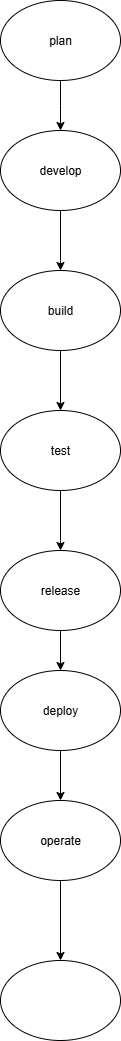

The diagram above was exported from draw.io. Its source (the exported page's mxGraphModel, read from the mxfile embedded in the PNG):
<mxGraphModel dx="1042" dy="562" grid="1" gridSize="10" guides="1" tooltips="1" connect="1" arrows="1" fold="1" page="1" pageScale="1" pageWidth="850" pageHeight="1100" math="0" shadow="0">
  <root>
    <mxCell id="0" />
    <mxCell id="1" parent="0" />
    <mxCell id="JweEbGA5vCghxCxKcneJ-3" value="" style="edgeStyle=orthogonalEdgeStyle;rounded=0;orthogonalLoop=1;jettySize=auto;html=1;" edge="1" parent="1" source="JweEbGA5vCghxCxKcneJ-1">
      <mxGeometry relative="1" as="geometry">
        <mxPoint x="390" y="140" as="targetPoint" />
      </mxGeometry>
    </mxCell>
    <mxCell id="JweEbGA5vCghxCxKcneJ-1" value="plan" style="ellipse;whiteSpace=wrap;html=1;" vertex="1" parent="1">
      <mxGeometry x="330" y="10" width="120" height="80" as="geometry" />
    </mxCell>
    <mxCell id="JweEbGA5vCghxCxKcneJ-5" value="" style="edgeStyle=orthogonalEdgeStyle;rounded=0;orthogonalLoop=1;jettySize=auto;html=1;" edge="1" parent="1" source="JweEbGA5vCghxCxKcneJ-2">
      <mxGeometry relative="1" as="geometry">
        <mxPoint x="390" y="280" as="targetPoint" />
        <Array as="points">
          <mxPoint x="390" y="270" />
          <mxPoint x="390" y="270" />
        </Array>
      </mxGeometry>
    </mxCell>
    <mxCell id="JweEbGA5vCghxCxKcneJ-2" value="develop" style="ellipse;whiteSpace=wrap;html=1;" vertex="1" parent="1">
      <mxGeometry x="330" y="140" width="120" height="80" as="geometry" />
    </mxCell>
    <mxCell id="JweEbGA5vCghxCxKcneJ-7" value="" style="edgeStyle=orthogonalEdgeStyle;rounded=0;orthogonalLoop=1;jettySize=auto;html=1;" edge="1" parent="1" source="JweEbGA5vCghxCxKcneJ-4">
      <mxGeometry relative="1" as="geometry">
        <mxPoint x="390" y="420" as="targetPoint" />
        <Array as="points">
          <mxPoint x="390" y="420" />
          <mxPoint x="390" y="420" />
        </Array>
      </mxGeometry>
    </mxCell>
    <mxCell id="JweEbGA5vCghxCxKcneJ-4" value="build" style="ellipse;whiteSpace=wrap;html=1;" vertex="1" parent="1">
      <mxGeometry x="330" y="280" width="120" height="80" as="geometry" />
    </mxCell>
    <mxCell id="JweEbGA5vCghxCxKcneJ-15" value="" style="edgeStyle=orthogonalEdgeStyle;rounded=0;orthogonalLoop=1;jettySize=auto;html=1;" edge="1" parent="1" source="JweEbGA5vCghxCxKcneJ-6">
      <mxGeometry relative="1" as="geometry">
        <mxPoint x="390" y="560" as="targetPoint" />
        <Array as="points">
          <mxPoint x="390" y="550" />
          <mxPoint x="390" y="550" />
        </Array>
      </mxGeometry>
    </mxCell>
    <mxCell id="JweEbGA5vCghxCxKcneJ-6" value="test" style="ellipse;whiteSpace=wrap;html=1;" vertex="1" parent="1">
      <mxGeometry x="330" y="420" width="120" height="80" as="geometry" />
    </mxCell>
    <mxCell id="JweEbGA5vCghxCxKcneJ-16" value="" style="edgeStyle=orthogonalEdgeStyle;rounded=0;orthogonalLoop=1;jettySize=auto;html=1;" edge="1" parent="1" source="JweEbGA5vCghxCxKcneJ-8" target="JweEbGA5vCghxCxKcneJ-10">
      <mxGeometry relative="1" as="geometry" />
    </mxCell>
    <mxCell id="JweEbGA5vCghxCxKcneJ-8" value="deploy" style="ellipse;whiteSpace=wrap;html=1;" vertex="1" parent="1">
      <mxGeometry x="330" y="680" width="120" height="80" as="geometry" />
    </mxCell>
    <mxCell id="JweEbGA5vCghxCxKcneJ-13" value="" style="edgeStyle=orthogonalEdgeStyle;rounded=0;orthogonalLoop=1;jettySize=auto;html=1;" edge="1" parent="1" source="JweEbGA5vCghxCxKcneJ-10" target="JweEbGA5vCghxCxKcneJ-12">
      <mxGeometry relative="1" as="geometry" />
    </mxCell>
    <mxCell id="JweEbGA5vCghxCxKcneJ-10" value="operate" style="ellipse;whiteSpace=wrap;html=1;" vertex="1" parent="1">
      <mxGeometry x="330" y="810" width="120" height="80" as="geometry" />
    </mxCell>
    <mxCell id="JweEbGA5vCghxCxKcneJ-12" value="" style="ellipse;whiteSpace=wrap;html=1;" vertex="1" parent="1">
      <mxGeometry x="330" y="970" width="120" height="80" as="geometry" />
    </mxCell>
    <mxCell id="JweEbGA5vCghxCxKcneJ-17" value="" style="edgeStyle=orthogonalEdgeStyle;rounded=0;orthogonalLoop=1;jettySize=auto;html=1;" edge="1" parent="1" source="JweEbGA5vCghxCxKcneJ-14" target="JweEbGA5vCghxCxKcneJ-8">
      <mxGeometry relative="1" as="geometry" />
    </mxCell>
    <mxCell id="JweEbGA5vCghxCxKcneJ-14" value="release" style="ellipse;whiteSpace=wrap;html=1;" vertex="1" parent="1">
      <mxGeometry x="330" y="560" width="120" height="80" as="geometry" />
    </mxCell>
  </root>
</mxGraphModel>